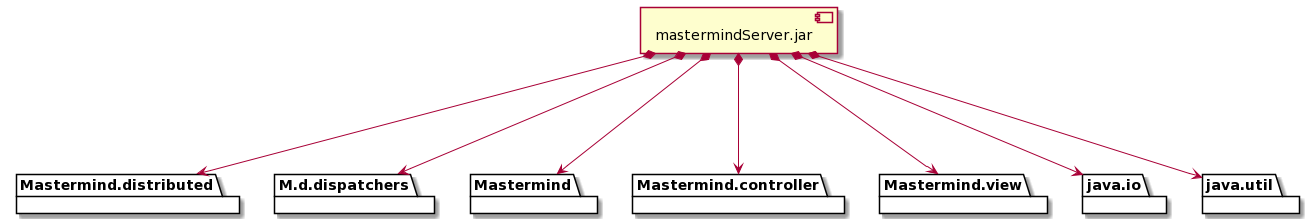

The diagram above was rendered by PlantUML. Its source (embedded in the PNG):
@startuml
package "Mastermind.distributed" {
}
package "M.d.dispatchers" {
}
package "Mastermind" {
}
package "Mastermind.controller" {
}
package "Mastermind.view" {
}
package "java.io" {
}
package "java.util" {
}

[mastermindServer.jar] *---> Mastermind
[mastermindServer.jar] *---> Mastermind.controller
[mastermindServer.jar] *---> Mastermind.view
[mastermindServer.jar] *---> Mastermind.distributed
[mastermindServer.jar] *---> M.d.dispatchers
[mastermindServer.jar] *---> java.io
[mastermindServer.jar] *---> java.util
@enduml